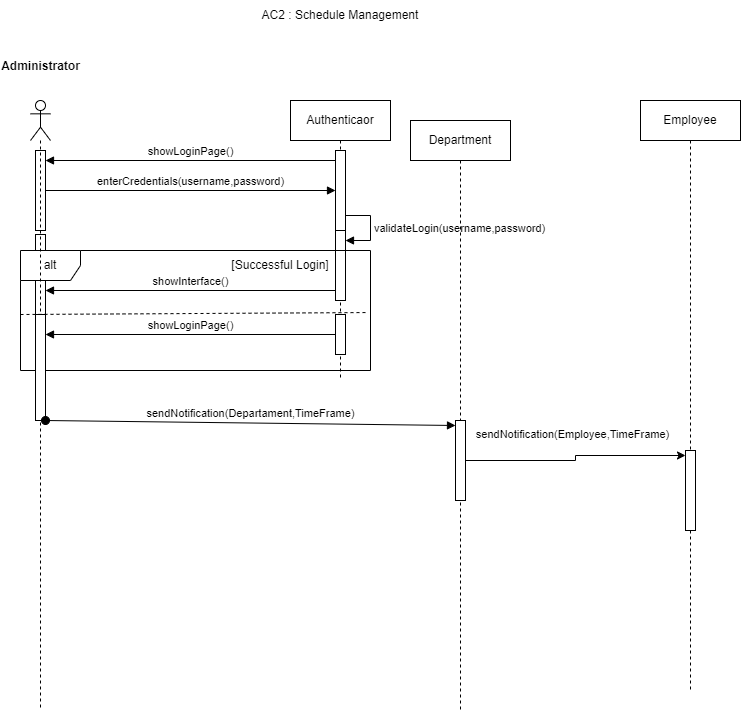

The diagram above was exported from draw.io. Its source (the exported page's mxGraphModel, read from the mxfile embedded in the PNG):
<mxGraphModel dx="1434" dy="1872" grid="1" gridSize="10" guides="1" tooltips="1" connect="1" arrows="1" fold="1" page="1" pageScale="1" pageWidth="850" pageHeight="1100" math="0" shadow="0">
  <root>
    <mxCell id="0" />
    <mxCell id="1" parent="0" />
    <mxCell id="N28ji0EWceHqn6Bdfnh0-1" value="" style="html=1;points=[[0,0,0,0,5],[0,1,0,0,-5],[1,0,0,0,5],[1,1,0,0,-5]];perimeter=orthogonalPerimeter;outlineConnect=0;targetShapes=umlLifeline;portConstraint=eastwest;newEdgeStyle={&quot;curved&quot;:0,&quot;rounded&quot;:0};" parent="1" vertex="1">
      <mxGeometry x="95" y="120" width="10" height="80" as="geometry" />
    </mxCell>
    <mxCell id="N28ji0EWceHqn6Bdfnh0-2" value="" style="html=1;points=[[0,0,0,0,5],[0,1,0,0,-5],[1,0,0,0,5],[1,1,0,0,-5]];perimeter=orthogonalPerimeter;outlineConnect=0;targetShapes=umlLifeline;portConstraint=eastwest;newEdgeStyle={&quot;curved&quot;:0,&quot;rounded&quot;:0};" parent="1" vertex="1">
      <mxGeometry x="95" y="204" width="10" height="80" as="geometry" />
    </mxCell>
    <mxCell id="N28ji0EWceHqn6Bdfnh0-3" value="Authenticaor" style="shape=umlLifeline;perimeter=lifelinePerimeter;whiteSpace=wrap;html=1;container=1;dropTarget=0;collapsible=0;recursiveResize=0;outlineConnect=0;portConstraint=eastwest;newEdgeStyle={&quot;curved&quot;:0,&quot;rounded&quot;:0};" parent="1" vertex="1">
      <mxGeometry x="350" y="70" width="100" height="280" as="geometry" />
    </mxCell>
    <mxCell id="N28ji0EWceHqn6Bdfnh0-4" value="" style="html=1;points=[[0,0,0,0,5],[0,1,0,0,-5],[1,0,0,0,5],[1,1,0,0,-5]];perimeter=orthogonalPerimeter;outlineConnect=0;targetShapes=umlLifeline;portConstraint=eastwest;newEdgeStyle={&quot;curved&quot;:0,&quot;rounded&quot;:0};" parent="N28ji0EWceHqn6Bdfnh0-3" vertex="1">
      <mxGeometry x="45" y="50" width="10" height="80" as="geometry" />
    </mxCell>
    <mxCell id="N28ji0EWceHqn6Bdfnh0-5" value="" style="html=1;points=[[0,0,0,0,5],[0,1,0,0,-5],[1,0,0,0,5],[1,1,0,0,-5]];perimeter=orthogonalPerimeter;outlineConnect=0;targetShapes=umlLifeline;portConstraint=eastwest;newEdgeStyle={&quot;curved&quot;:0,&quot;rounded&quot;:0};" parent="N28ji0EWceHqn6Bdfnh0-3" vertex="1">
      <mxGeometry x="45" y="130" width="10" height="70" as="geometry" />
    </mxCell>
    <mxCell id="N28ji0EWceHqn6Bdfnh0-6" value="validateLogin(username,password)" style="html=1;align=left;spacingLeft=2;endArrow=block;rounded=0;edgeStyle=orthogonalEdgeStyle;curved=0;rounded=0;" parent="N28ji0EWceHqn6Bdfnh0-3" source="N28ji0EWceHqn6Bdfnh0-4" target="N28ji0EWceHqn6Bdfnh0-5" edge="1">
      <mxGeometry relative="1" as="geometry">
        <mxPoint x="50" y="160" as="sourcePoint" />
        <Array as="points">
          <mxPoint x="80" y="115" />
          <mxPoint x="80" y="140" />
        </Array>
      </mxGeometry>
    </mxCell>
    <mxCell id="N28ji0EWceHqn6Bdfnh0-7" value="enterCredentials(username,password)" style="html=1;verticalAlign=bottom;endArrow=block;curved=0;rounded=0;" parent="1" source="N28ji0EWceHqn6Bdfnh0-1" target="N28ji0EWceHqn6Bdfnh0-4" edge="1">
      <mxGeometry width="80" relative="1" as="geometry">
        <mxPoint x="120" y="140" as="sourcePoint" />
        <mxPoint x="200" y="140" as="targetPoint" />
        <mxPoint as="offset" />
      </mxGeometry>
    </mxCell>
    <mxCell id="N28ji0EWceHqn6Bdfnh0-8" value="showLoginPage()" style="html=1;verticalAlign=bottom;endArrow=block;curved=0;rounded=0;" parent="1" target="N28ji0EWceHqn6Bdfnh0-1" edge="1">
      <mxGeometry width="80" relative="1" as="geometry">
        <mxPoint x="395" y="130" as="sourcePoint" />
        <mxPoint x="99.5" y="130" as="targetPoint" />
      </mxGeometry>
    </mxCell>
    <mxCell id="N28ji0EWceHqn6Bdfnh0-9" value="alt" style="shape=umlFrame;whiteSpace=wrap;html=1;pointerEvents=0;" parent="1" vertex="1">
      <mxGeometry x="80" y="220" width="350" height="120" as="geometry" />
    </mxCell>
    <mxCell id="N28ji0EWceHqn6Bdfnh0-10" value="showInterface()" style="html=1;verticalAlign=bottom;endArrow=block;curved=0;rounded=0;" parent="1" edge="1">
      <mxGeometry width="80" relative="1" as="geometry">
        <mxPoint x="395" y="260" as="sourcePoint" />
        <mxPoint x="105" y="260" as="targetPoint" />
      </mxGeometry>
    </mxCell>
    <mxCell id="N28ji0EWceHqn6Bdfnh0-11" value="" style="html=1;points=[[0,0,0,0,5],[0,1,0,0,-5],[1,0,0,0,5],[1,1,0,0,-5]];perimeter=orthogonalPerimeter;outlineConnect=0;targetShapes=umlLifeline;portConstraint=eastwest;newEdgeStyle={&quot;curved&quot;:0,&quot;rounded&quot;:0};" parent="1" vertex="1">
      <mxGeometry x="395" y="284" width="10" height="40" as="geometry" />
    </mxCell>
    <mxCell id="N28ji0EWceHqn6Bdfnh0-12" value="showLoginPage()" style="html=1;verticalAlign=bottom;endArrow=block;curved=0;rounded=0;" parent="1" source="N28ji0EWceHqn6Bdfnh0-11" edge="1">
      <mxGeometry width="80" relative="1" as="geometry">
        <mxPoint x="360" y="360" as="sourcePoint" />
        <mxPoint x="105" y="304" as="targetPoint" />
      </mxGeometry>
    </mxCell>
    <mxCell id="N28ji0EWceHqn6Bdfnh0-14" value="" style="endArrow=none;dashed=1;html=1;rounded=0;entryX=0.994;entryY=0.517;entryDx=0;entryDy=0;entryPerimeter=0;" parent="1" target="N28ji0EWceHqn6Bdfnh0-9" edge="1">
      <mxGeometry width="50" height="50" relative="1" as="geometry">
        <mxPoint x="80" y="284" as="sourcePoint" />
        <mxPoint x="430" y="280" as="targetPoint" />
      </mxGeometry>
    </mxCell>
    <mxCell id="N28ji0EWceHqn6Bdfnh0-15" value="[Successful Login]" style="text;html=1;align=center;verticalAlign=middle;whiteSpace=wrap;rounded=0;" parent="1" vertex="1">
      <mxGeometry x="285" y="220" width="110" height="30" as="geometry" />
    </mxCell>
    <mxCell id="N28ji0EWceHqn6Bdfnh0-16" value="" style="shape=umlLifeline;perimeter=lifelinePerimeter;whiteSpace=wrap;html=1;container=1;dropTarget=0;collapsible=0;recursiveResize=0;outlineConnect=0;portConstraint=eastwest;newEdgeStyle={&quot;curved&quot;:0,&quot;rounded&quot;:0};participant=umlActor;" parent="1" vertex="1">
      <mxGeometry x="90" y="70" width="20" height="610" as="geometry" />
    </mxCell>
    <mxCell id="N28ji0EWceHqn6Bdfnh0-18" value="" style="html=1;points=[[0,0,0,0,5],[0,1,0,0,-5],[1,0,0,0,5],[1,1,0,0,-5]];perimeter=orthogonalPerimeter;outlineConnect=0;targetShapes=umlLifeline;portConstraint=eastwest;newEdgeStyle={&quot;curved&quot;:0,&quot;rounded&quot;:0};" parent="N28ji0EWceHqn6Bdfnh0-16" vertex="1">
      <mxGeometry x="5" y="214" width="10" height="106" as="geometry" />
    </mxCell>
    <mxCell id="N28ji0EWceHqn6Bdfnh0-17" value="Department" style="shape=umlLifeline;perimeter=lifelinePerimeter;whiteSpace=wrap;html=1;container=1;dropTarget=0;collapsible=0;recursiveResize=0;outlineConnect=0;portConstraint=eastwest;newEdgeStyle={&quot;curved&quot;:0,&quot;rounded&quot;:0};" parent="1" vertex="1">
      <mxGeometry x="470" y="90" width="100" height="590" as="geometry" />
    </mxCell>
    <mxCell id="N28ji0EWceHqn6Bdfnh0-19" value="" style="html=1;points=[[0,0,0,0,5],[0,1,0,0,-5],[1,0,0,0,5],[1,1,0,0,-5]];perimeter=orthogonalPerimeter;outlineConnect=0;targetShapes=umlLifeline;portConstraint=eastwest;newEdgeStyle={&quot;curved&quot;:0,&quot;rounded&quot;:0};" parent="N28ji0EWceHqn6Bdfnh0-17" vertex="1">
      <mxGeometry x="45" y="300" width="10" height="80" as="geometry" />
    </mxCell>
    <mxCell id="N28ji0EWceHqn6Bdfnh0-20" value="sendNotification(Departament,TimeFrame)" style="html=1;verticalAlign=bottom;startArrow=oval;endArrow=block;startSize=8;curved=0;rounded=0;entryX=0;entryY=0;entryDx=0;entryDy=5;" parent="1" source="N28ji0EWceHqn6Bdfnh0-18" target="N28ji0EWceHqn6Bdfnh0-19" edge="1">
      <mxGeometry relative="1" as="geometry">
        <mxPoint x="440" y="365" as="sourcePoint" />
      </mxGeometry>
    </mxCell>
    <mxCell id="N28ji0EWceHqn6Bdfnh0-27" value="Administrator&lt;div&gt;&lt;br&gt;&lt;/div&gt;" style="text;align=center;fontStyle=1;verticalAlign=middle;spacingLeft=3;spacingRight=3;strokeColor=none;rotatable=0;points=[[0,0.5],[1,0.5]];portConstraint=eastwest;html=1;" parent="1" vertex="1">
      <mxGeometry x="60" y="30" width="80" height="26" as="geometry" />
    </mxCell>
    <mxCell id="N28ji0EWceHqn6Bdfnh0-28" value="AC2 : Schedule Management" style="text;html=1;align=center;verticalAlign=middle;whiteSpace=wrap;rounded=0;" parent="1" vertex="1">
      <mxGeometry x="310" y="-30" width="180" height="30" as="geometry" />
    </mxCell>
    <mxCell id="uYx51a7YMWtcLd-w8Irb-2" value="Employee" style="shape=umlLifeline;whiteSpace=wrap;html=1;container=1;dropTarget=0;collapsible=0;recursiveResize=0;outlineConnect=0;portConstraint=eastwest;newEdgeStyle={&quot;curved&quot;:0,&quot;rounded&quot;:0};points=[[0,0,0,0,5],[0,1,0,0,-5],[1,0,0,0,5],[1,1,0,0,-5]];perimeter=rectanglePerimeter;targetShapes=umlLifeline;participant=label;" parent="1" vertex="1">
      <mxGeometry x="700" y="70" width="100" height="590" as="geometry" />
    </mxCell>
    <mxCell id="uYx51a7YMWtcLd-w8Irb-4" value="" style="html=1;points=[[0,0,0,0,5],[0,1,0,0,-5],[1,0,0,0,5],[1,1,0,0,-5]];perimeter=orthogonalPerimeter;outlineConnect=0;targetShapes=umlLifeline;portConstraint=eastwest;newEdgeStyle={&quot;curved&quot;:0,&quot;rounded&quot;:0};" parent="uYx51a7YMWtcLd-w8Irb-2" vertex="1">
      <mxGeometry x="45" y="350" width="10" height="80" as="geometry" />
    </mxCell>
    <mxCell id="uYx51a7YMWtcLd-w8Irb-5" style="edgeStyle=orthogonalEdgeStyle;rounded=0;orthogonalLoop=1;jettySize=auto;html=1;curved=0;entryX=0;entryY=0;entryDx=0;entryDy=5;entryPerimeter=0;" parent="1" source="N28ji0EWceHqn6Bdfnh0-19" target="uYx51a7YMWtcLd-w8Irb-4" edge="1">
      <mxGeometry relative="1" as="geometry" />
    </mxCell>
    <mxCell id="uYx51a7YMWtcLd-w8Irb-6" value="&lt;div&gt;&lt;br&gt;&lt;div&gt;&lt;br&gt;&lt;/div&gt;&lt;/div&gt;" style="edgeLabel;html=1;align=center;verticalAlign=middle;resizable=0;points=[];" parent="uYx51a7YMWtcLd-w8Irb-5" vertex="1" connectable="0">
      <mxGeometry x="0.2276" y="-1" relative="1" as="geometry">
        <mxPoint x="-18" y="34" as="offset" />
      </mxGeometry>
    </mxCell>
    <mxCell id="uYx51a7YMWtcLd-w8Irb-7" value="sendNotification(Employee,TimeFrame)&lt;div&gt;&lt;br&gt;&lt;/div&gt;" style="edgeLabel;html=1;align=center;verticalAlign=middle;resizable=0;points=[];" parent="uYx51a7YMWtcLd-w8Irb-5" vertex="1" connectable="0">
      <mxGeometry x="-0.0578" y="1" relative="1" as="geometry">
        <mxPoint y="-19" as="offset" />
      </mxGeometry>
    </mxCell>
  </root>
</mxGraphModel>